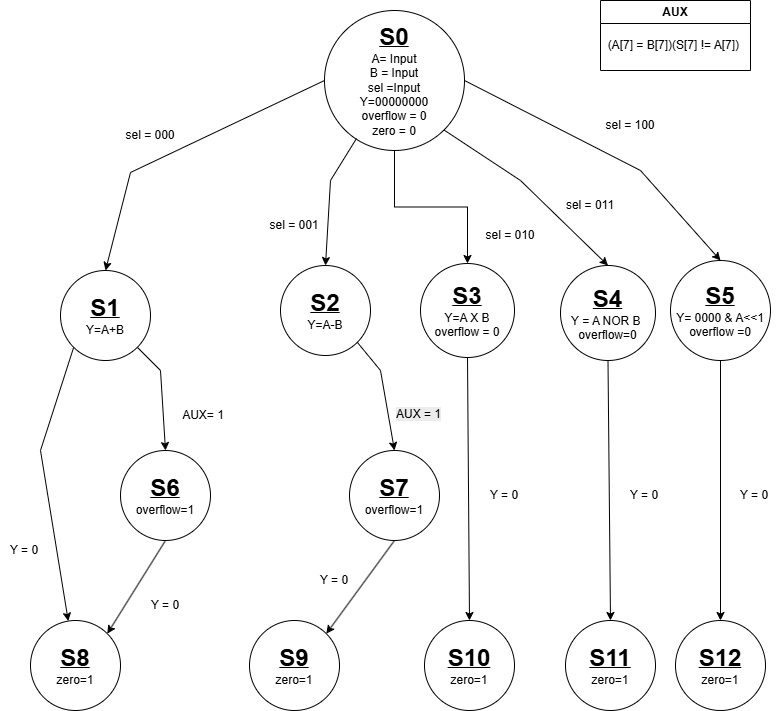

The diagram above was exported from draw.io. Its source (the exported page's mxGraphModel, read from the mxfile embedded in the PNG):
<mxGraphModel dx="1426" dy="785" grid="1" gridSize="10" guides="1" tooltips="1" connect="1" arrows="1" fold="1" page="1" pageScale="1" pageWidth="827" pageHeight="1169" math="0" shadow="0">
  <root>
    <mxCell id="0" />
    <mxCell id="1" parent="0" />
    <mxCell id="JWul0DoH2H0fVYMj3W49-12" style="edgeStyle=orthogonalEdgeStyle;rounded=0;orthogonalLoop=1;jettySize=auto;html=1;entryX=0.5;entryY=0;entryDx=0;entryDy=0;" edge="1" parent="1" source="JWul0DoH2H0fVYMj3W49-1" target="JWul0DoH2H0fVYMj3W49-9">
      <mxGeometry relative="1" as="geometry" />
    </mxCell>
    <mxCell id="JWul0DoH2H0fVYMj3W49-1" value="&lt;b&gt;&lt;u&gt;&lt;font style=&quot;font-size: 24px;&quot;&gt;S0&lt;/font&gt;&lt;/u&gt;&lt;/b&gt;&lt;div&gt;A= Input&lt;/div&gt;&lt;div&gt;B = Input&lt;/div&gt;&lt;div&gt;sel =Input&lt;/div&gt;&lt;div&gt;Y=00000000&lt;/div&gt;&lt;div&gt;overflow = 0&lt;/div&gt;&lt;div&gt;zero = 0&lt;/div&gt;" style="ellipse;whiteSpace=wrap;html=1;aspect=fixed;" vertex="1" parent="1">
      <mxGeometry x="344" y="60" width="140" height="140" as="geometry" />
    </mxCell>
    <mxCell id="JWul0DoH2H0fVYMj3W49-7" value="&lt;b&gt;&lt;u&gt;&lt;font style=&quot;font-size: 24px;&quot;&gt;S1&lt;/font&gt;&lt;/u&gt;&lt;/b&gt;&lt;div&gt;Y=A+B&lt;/div&gt;" style="ellipse;whiteSpace=wrap;html=1;aspect=fixed;" vertex="1" parent="1">
      <mxGeometry x="80" y="320" width="90" height="90" as="geometry" />
    </mxCell>
    <mxCell id="JWul0DoH2H0fVYMj3W49-8" value="&lt;b&gt;&lt;u&gt;&lt;font style=&quot;font-size: 24px;&quot;&gt;S2&lt;/font&gt;&lt;/u&gt;&lt;/b&gt;&lt;div&gt;Y=A-B&lt;/div&gt;" style="ellipse;whiteSpace=wrap;html=1;aspect=fixed;" vertex="1" parent="1">
      <mxGeometry x="300" y="315" width="90" height="90" as="geometry" />
    </mxCell>
    <mxCell id="JWul0DoH2H0fVYMj3W49-9" value="&lt;b&gt;&lt;u&gt;&lt;font style=&quot;font-size: 24px;&quot;&gt;S3&lt;/font&gt;&lt;/u&gt;&lt;/b&gt;&lt;div&gt;Y=A X B&lt;/div&gt;&lt;div&gt;overflow = 0&lt;/div&gt;" style="ellipse;whiteSpace=wrap;html=1;aspect=fixed;" vertex="1" parent="1">
      <mxGeometry x="440" y="313" width="94" height="94" as="geometry" />
    </mxCell>
    <mxCell id="JWul0DoH2H0fVYMj3W49-10" value="&lt;b&gt;&lt;u&gt;&lt;font style=&quot;font-size: 24px;&quot;&gt;S4&lt;/font&gt;&lt;/u&gt;&lt;/b&gt;&lt;div&gt;Y = A NOR B&amp;nbsp;&lt;/div&gt;&lt;div&gt;overflow=0&lt;/div&gt;" style="ellipse;whiteSpace=wrap;html=1;aspect=fixed;" vertex="1" parent="1">
      <mxGeometry x="580" y="315" width="95" height="95" as="geometry" />
    </mxCell>
    <mxCell id="JWul0DoH2H0fVYMj3W49-11" value="&lt;b&gt;&lt;u&gt;&lt;font style=&quot;font-size: 24px;&quot;&gt;S5&lt;/font&gt;&lt;/u&gt;&lt;/b&gt;&lt;div&gt;Y= 0000 &amp;amp; A&amp;lt;&amp;lt;1&lt;/div&gt;&lt;div&gt;overflow =0&lt;/div&gt;" style="ellipse;whiteSpace=wrap;html=1;aspect=fixed;" vertex="1" parent="1">
      <mxGeometry x="690" y="310" width="100" height="100" as="geometry" />
    </mxCell>
    <mxCell id="JWul0DoH2H0fVYMj3W49-13" value="" style="endArrow=classic;html=1;rounded=0;entryX=0.5;entryY=0;entryDx=0;entryDy=0;" edge="1" parent="1" target="JWul0DoH2H0fVYMj3W49-8">
      <mxGeometry width="50" height="50" relative="1" as="geometry">
        <mxPoint x="376" y="188" as="sourcePoint" />
        <mxPoint x="440" y="380" as="targetPoint" />
        <Array as="points">
          <mxPoint x="350" y="230" />
        </Array>
      </mxGeometry>
    </mxCell>
    <mxCell id="JWul0DoH2H0fVYMj3W49-14" value="" style="endArrow=classic;html=1;rounded=0;entryX=0.5;entryY=0;entryDx=0;entryDy=0;exitX=0;exitY=0.5;exitDx=0;exitDy=0;" edge="1" parent="1" source="JWul0DoH2H0fVYMj3W49-1" target="JWul0DoH2H0fVYMj3W49-7">
      <mxGeometry width="50" height="50" relative="1" as="geometry">
        <mxPoint x="340" y="140" as="sourcePoint" />
        <mxPoint x="90" y="312" as="targetPoint" />
        <Array as="points">
          <mxPoint x="150" y="222" />
        </Array>
      </mxGeometry>
    </mxCell>
    <mxCell id="JWul0DoH2H0fVYMj3W49-15" value="" style="endArrow=classic;html=1;rounded=0;entryX=0.5;entryY=0;entryDx=0;entryDy=0;exitX=1;exitY=1;exitDx=0;exitDy=0;" edge="1" parent="1" source="JWul0DoH2H0fVYMj3W49-1" target="JWul0DoH2H0fVYMj3W49-10">
      <mxGeometry width="50" height="50" relative="1" as="geometry">
        <mxPoint x="696" y="188" as="sourcePoint" />
        <mxPoint x="570" y="310" as="targetPoint" />
        <Array as="points">
          <mxPoint x="540" y="230" />
        </Array>
      </mxGeometry>
    </mxCell>
    <mxCell id="JWul0DoH2H0fVYMj3W49-16" value="" style="endArrow=classic;html=1;rounded=0;entryX=0.5;entryY=0;entryDx=0;entryDy=0;exitX=1;exitY=0.5;exitDx=0;exitDy=0;" edge="1" parent="1" source="JWul0DoH2H0fVYMj3W49-1" target="JWul0DoH2H0fVYMj3W49-11">
      <mxGeometry width="50" height="50" relative="1" as="geometry">
        <mxPoint x="846" y="188" as="sourcePoint" />
        <mxPoint x="720" y="310" as="targetPoint" />
        <Array as="points">
          <mxPoint x="660" y="220" />
        </Array>
      </mxGeometry>
    </mxCell>
    <mxCell id="JWul0DoH2H0fVYMj3W49-17" value="sel = 000" style="text;html=1;whiteSpace=wrap;strokeColor=none;fillColor=none;align=center;verticalAlign=middle;rounded=0;" vertex="1" parent="1">
      <mxGeometry x="140" y="170" width="60" height="30" as="geometry" />
    </mxCell>
    <mxCell id="JWul0DoH2H0fVYMj3W49-18" value="sel = 100" style="text;html=1;whiteSpace=wrap;strokeColor=none;fillColor=none;align=center;verticalAlign=middle;rounded=0;" vertex="1" parent="1">
      <mxGeometry x="620" y="160" width="60" height="30" as="geometry" />
    </mxCell>
    <mxCell id="JWul0DoH2H0fVYMj3W49-19" value="sel = 011" style="text;html=1;whiteSpace=wrap;strokeColor=none;fillColor=none;align=center;verticalAlign=middle;rounded=0;" vertex="1" parent="1">
      <mxGeometry x="580" y="240" width="60" height="30" as="geometry" />
    </mxCell>
    <mxCell id="JWul0DoH2H0fVYMj3W49-20" value="sel = 001" style="text;html=1;whiteSpace=wrap;strokeColor=none;fillColor=none;align=center;verticalAlign=middle;rounded=0;" vertex="1" parent="1">
      <mxGeometry x="284" y="260" width="60" height="30" as="geometry" />
    </mxCell>
    <mxCell id="JWul0DoH2H0fVYMj3W49-21" value="sel = 010" style="text;html=1;whiteSpace=wrap;strokeColor=none;fillColor=none;align=center;verticalAlign=middle;rounded=0;" vertex="1" parent="1">
      <mxGeometry x="500" y="270" width="60" height="30" as="geometry" />
    </mxCell>
    <mxCell id="JWul0DoH2H0fVYMj3W49-24" value="&lt;b&gt;&lt;u&gt;&lt;font style=&quot;font-size: 24px;&quot;&gt;S6&lt;/font&gt;&lt;/u&gt;&lt;/b&gt;&lt;div&gt;overflow=1&lt;/div&gt;" style="ellipse;whiteSpace=wrap;html=1;aspect=fixed;" vertex="1" parent="1">
      <mxGeometry x="140" y="500" width="90" height="90" as="geometry" />
    </mxCell>
    <mxCell id="JWul0DoH2H0fVYMj3W49-26" value="&lt;b&gt;&lt;u&gt;&lt;font style=&quot;font-size: 24px;&quot;&gt;S7&lt;/font&gt;&lt;/u&gt;&lt;/b&gt;&lt;div&gt;overflow=1&lt;/div&gt;" style="ellipse;whiteSpace=wrap;html=1;aspect=fixed;" vertex="1" parent="1">
      <mxGeometry x="369" y="500" width="90" height="90" as="geometry" />
    </mxCell>
    <mxCell id="JWul0DoH2H0fVYMj3W49-28" value="" style="endArrow=classic;html=1;rounded=0;exitX=1;exitY=1;exitDx=0;exitDy=0;entryX=0.5;entryY=0;entryDx=0;entryDy=0;" edge="1" parent="1" source="JWul0DoH2H0fVYMj3W49-7" target="JWul0DoH2H0fVYMj3W49-24">
      <mxGeometry width="50" height="50" relative="1" as="geometry">
        <mxPoint x="170" y="405" as="sourcePoint" />
        <mxPoint x="220" y="355" as="targetPoint" />
        <Array as="points">
          <mxPoint x="180" y="420" />
        </Array>
      </mxGeometry>
    </mxCell>
    <mxCell id="JWul0DoH2H0fVYMj3W49-30" value="" style="endArrow=classic;html=1;rounded=0;exitX=1;exitY=1;exitDx=0;exitDy=0;entryX=0.5;entryY=0;entryDx=0;entryDy=0;" edge="1" parent="1" source="JWul0DoH2H0fVYMj3W49-8" target="JWul0DoH2H0fVYMj3W49-26">
      <mxGeometry width="50" height="50" relative="1" as="geometry">
        <mxPoint x="390" y="430" as="sourcePoint" />
        <mxPoint x="440" y="380" as="targetPoint" />
        <Array as="points">
          <mxPoint x="400" y="420" />
        </Array>
      </mxGeometry>
    </mxCell>
    <mxCell id="JWul0DoH2H0fVYMj3W49-31" value="&lt;b&gt;&lt;u&gt;&lt;font style=&quot;font-size: 24px;&quot;&gt;S8&lt;/font&gt;&lt;/u&gt;&lt;/b&gt;&lt;div&gt;zero=1&lt;/div&gt;" style="ellipse;whiteSpace=wrap;html=1;aspect=fixed;" vertex="1" parent="1">
      <mxGeometry x="50" y="670" width="90" height="90" as="geometry" />
    </mxCell>
    <mxCell id="JWul0DoH2H0fVYMj3W49-32" value="&lt;b&gt;&lt;u&gt;&lt;font style=&quot;font-size: 24px;&quot;&gt;S9&lt;/font&gt;&lt;/u&gt;&lt;/b&gt;&lt;div&gt;zero=1&lt;/div&gt;" style="ellipse;whiteSpace=wrap;html=1;aspect=fixed;" vertex="1" parent="1">
      <mxGeometry x="269" y="670" width="90" height="90" as="geometry" />
    </mxCell>
    <mxCell id="JWul0DoH2H0fVYMj3W49-33" value="&lt;b&gt;&lt;u&gt;&lt;font style=&quot;font-size: 24px;&quot;&gt;S10&lt;/font&gt;&lt;/u&gt;&lt;/b&gt;&lt;div&gt;zero=1&lt;/div&gt;" style="ellipse;whiteSpace=wrap;html=1;aspect=fixed;" vertex="1" parent="1">
      <mxGeometry x="444" y="670" width="90" height="90" as="geometry" />
    </mxCell>
    <mxCell id="JWul0DoH2H0fVYMj3W49-34" value="&lt;b&gt;&lt;u&gt;&lt;font style=&quot;font-size: 24px;&quot;&gt;S11&lt;/font&gt;&lt;/u&gt;&lt;/b&gt;&lt;div&gt;zero=1&lt;/div&gt;" style="ellipse;whiteSpace=wrap;html=1;aspect=fixed;" vertex="1" parent="1">
      <mxGeometry x="585" y="670" width="90" height="90" as="geometry" />
    </mxCell>
    <mxCell id="JWul0DoH2H0fVYMj3W49-35" value="&lt;b&gt;&lt;u&gt;&lt;font style=&quot;font-size: 24px;&quot;&gt;S12&lt;/font&gt;&lt;/u&gt;&lt;/b&gt;&lt;div&gt;zero=1&lt;/div&gt;" style="ellipse;whiteSpace=wrap;html=1;aspect=fixed;" vertex="1" parent="1">
      <mxGeometry x="695" y="670" width="90" height="90" as="geometry" />
    </mxCell>
    <mxCell id="JWul0DoH2H0fVYMj3W49-36" value="AUX= 1" style="text;html=1;whiteSpace=wrap;strokeColor=none;fillColor=none;align=center;verticalAlign=middle;rounded=0;" vertex="1" parent="1">
      <mxGeometry x="190" y="450" width="66" height="30" as="geometry" />
    </mxCell>
    <mxCell id="JWul0DoH2H0fVYMj3W49-37" value="&lt;span style=&quot;color: rgb(0, 0, 0); font-family: Helvetica; font-size: 12px; font-style: normal; font-variant-ligatures: normal; font-variant-caps: normal; font-weight: 400; letter-spacing: normal; orphans: 2; text-align: center; text-indent: 0px; text-transform: none; widows: 2; word-spacing: 0px; -webkit-text-stroke-width: 0px; white-space: normal; background-color: rgb(236, 236, 236); text-decoration-thickness: initial; text-decoration-style: initial; text-decoration-color: initial; float: none; display: inline !important;&quot;&gt;AUX = 1&lt;/span&gt;" style="text;whiteSpace=wrap;html=1;" vertex="1" parent="1">
      <mxGeometry x="414" y="450" width="60" height="30" as="geometry" />
    </mxCell>
    <mxCell id="JWul0DoH2H0fVYMj3W49-38" value="" style="endArrow=classic;html=1;rounded=0;exitX=0;exitY=1;exitDx=0;exitDy=0;" edge="1" parent="1" source="JWul0DoH2H0fVYMj3W49-7" target="JWul0DoH2H0fVYMj3W49-31">
      <mxGeometry width="50" height="50" relative="1" as="geometry">
        <mxPoint x="50" y="520" as="sourcePoint" />
        <mxPoint x="100" y="470" as="targetPoint" />
        <Array as="points">
          <mxPoint x="60" y="500" />
        </Array>
      </mxGeometry>
    </mxCell>
    <mxCell id="JWul0DoH2H0fVYMj3W49-39" value="AUX" style="swimlane;whiteSpace=wrap;html=1;" vertex="1" parent="1">
      <mxGeometry x="620" y="50" width="150" height="70" as="geometry" />
    </mxCell>
    <mxCell id="JWul0DoH2H0fVYMj3W49-40" value="(A[7] = B[7])(S[7] != A[7])&amp;nbsp;" style="text;html=1;whiteSpace=wrap;strokeColor=none;fillColor=none;align=center;verticalAlign=middle;rounded=0;" vertex="1" parent="JWul0DoH2H0fVYMj3W49-39">
      <mxGeometry y="30" width="150" height="30" as="geometry" />
    </mxCell>
    <mxCell id="JWul0DoH2H0fVYMj3W49-41" value="" style="endArrow=classic;html=1;rounded=0;exitX=0.5;exitY=1;exitDx=0;exitDy=0;entryX=1;entryY=0;entryDx=0;entryDy=0;" edge="1" parent="1" source="JWul0DoH2H0fVYMj3W49-24" target="JWul0DoH2H0fVYMj3W49-31">
      <mxGeometry width="50" height="50" relative="1" as="geometry">
        <mxPoint x="200" y="650" as="sourcePoint" />
        <mxPoint x="250" y="600" as="targetPoint" />
      </mxGeometry>
    </mxCell>
    <mxCell id="JWul0DoH2H0fVYMj3W49-42" value="" style="endArrow=classic;html=1;rounded=0;entryX=1;entryY=0;entryDx=0;entryDy=0;" edge="1" parent="1" target="JWul0DoH2H0fVYMj3W49-32">
      <mxGeometry width="50" height="50" relative="1" as="geometry">
        <mxPoint x="414" y="590" as="sourcePoint" />
        <mxPoint x="464" y="540" as="targetPoint" />
      </mxGeometry>
    </mxCell>
    <mxCell id="JWul0DoH2H0fVYMj3W49-43" value="" style="endArrow=classic;html=1;rounded=0;exitX=0.5;exitY=1;exitDx=0;exitDy=0;entryX=0.5;entryY=0;entryDx=0;entryDy=0;" edge="1" parent="1" source="JWul0DoH2H0fVYMj3W49-9" target="JWul0DoH2H0fVYMj3W49-33">
      <mxGeometry width="50" height="50" relative="1" as="geometry">
        <mxPoint x="510" y="500" as="sourcePoint" />
        <mxPoint x="560" y="450" as="targetPoint" />
      </mxGeometry>
    </mxCell>
    <mxCell id="JWul0DoH2H0fVYMj3W49-44" value="" style="endArrow=classic;html=1;rounded=0;exitX=0.5;exitY=1;exitDx=0;exitDy=0;entryX=0.5;entryY=0;entryDx=0;entryDy=0;" edge="1" parent="1" source="JWul0DoH2H0fVYMj3W49-10" target="JWul0DoH2H0fVYMj3W49-34">
      <mxGeometry width="50" height="50" relative="1" as="geometry">
        <mxPoint x="645" y="500" as="sourcePoint" />
        <mxPoint x="695" y="450" as="targetPoint" />
      </mxGeometry>
    </mxCell>
    <mxCell id="JWul0DoH2H0fVYMj3W49-45" value="" style="endArrow=classic;html=1;rounded=0;exitX=0.5;exitY=1;exitDx=0;exitDy=0;entryX=0.5;entryY=0;entryDx=0;entryDy=0;" edge="1" parent="1" source="JWul0DoH2H0fVYMj3W49-11" target="JWul0DoH2H0fVYMj3W49-35">
      <mxGeometry width="50" height="50" relative="1" as="geometry">
        <mxPoint x="735" y="500" as="sourcePoint" />
        <mxPoint x="785" y="450" as="targetPoint" />
      </mxGeometry>
    </mxCell>
    <mxCell id="JWul0DoH2H0fVYMj3W49-46" value="Y = 0" style="text;html=1;whiteSpace=wrap;strokeColor=none;fillColor=none;align=center;verticalAlign=middle;rounded=0;" vertex="1" parent="1">
      <mxGeometry x="161" y="640" width="48" height="30" as="geometry" />
    </mxCell>
    <mxCell id="JWul0DoH2H0fVYMj3W49-47" value="Y = 0" style="text;html=1;whiteSpace=wrap;strokeColor=none;fillColor=none;align=center;verticalAlign=middle;rounded=0;" vertex="1" parent="1">
      <mxGeometry x="20" y="585" width="48" height="30" as="geometry" />
    </mxCell>
    <mxCell id="JWul0DoH2H0fVYMj3W49-48" value="Y = 0" style="text;html=1;whiteSpace=wrap;strokeColor=none;fillColor=none;align=center;verticalAlign=middle;rounded=0;" vertex="1" parent="1">
      <mxGeometry x="330" y="615" width="48" height="30" as="geometry" />
    </mxCell>
    <mxCell id="JWul0DoH2H0fVYMj3W49-49" value="Y = 0" style="text;html=1;whiteSpace=wrap;strokeColor=none;fillColor=none;align=center;verticalAlign=middle;rounded=0;" vertex="1" parent="1">
      <mxGeometry x="500" y="530" width="48" height="30" as="geometry" />
    </mxCell>
    <mxCell id="JWul0DoH2H0fVYMj3W49-50" value="Y = 0" style="text;html=1;whiteSpace=wrap;strokeColor=none;fillColor=none;align=center;verticalAlign=middle;rounded=0;" vertex="1" parent="1">
      <mxGeometry x="640" y="530" width="48" height="30" as="geometry" />
    </mxCell>
    <mxCell id="JWul0DoH2H0fVYMj3W49-51" value="Y = 0" style="text;html=1;whiteSpace=wrap;strokeColor=none;fillColor=none;align=center;verticalAlign=middle;rounded=0;" vertex="1" parent="1">
      <mxGeometry x="750" y="530" width="48" height="30" as="geometry" />
    </mxCell>
  </root>
</mxGraphModel>